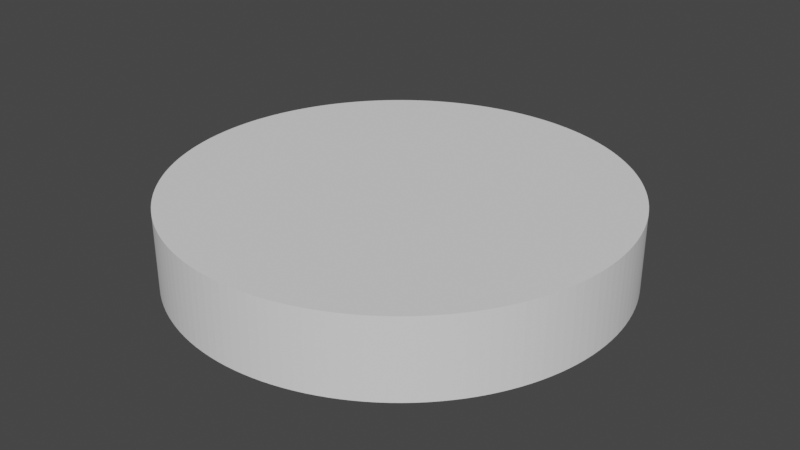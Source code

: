 # Source: Top.blend  (saved by Blender 3.5.10; exported with 4.5.12 LTS)
import bpy
from mathutils import Matrix  # noqa: F401  (used for matrix-valued properties, if any)

bpy.ops.wm.read_factory_settings(use_empty=True)
scene = bpy.context.scene
scene.name = 'Scene'

# ---- collections
col_collection = bpy.data.collections.new('Collection'); scene.collection.children.link(col_collection)

# ---- world
world_world = bpy.data.worlds.new('World'); scene.world = world_world
world_world.use_nodes = True; world_world.node_tree.nodes.clear()
_N = world_world.node_tree.nodes; _L = world_world.node_tree.links
n0 = _N.new('ShaderNodeOutputWorld'); n0.name = 'World Output'; n0.location = (300, 300)
n1 = _N.new('ShaderNodeBackground'); n1.name = 'Background'; n1.location = (10, 300)
n1.inputs[0].default_value = (0.05088, 0.05088, 0.05088, 1.0)
_L.new(n1.outputs[0], n0.inputs[0])
n0.is_active_output = True
world_world.color = (0.05088, 0.05088, 0.05088)
world_world.use_sun_shadow = False
world_world.sun_shadow_jitter_overblur = 0.0

# ---- meshes
me_coaster_base_001 = bpy.data.meshes.new('coaster_base.001')
me_coaster_base_001.from_pydata([(1.092e-07, 0.0, -1.408), (41.6, -0.9041, -1.408), (41.52, -2.706, -1.408), (41.37, -4.502, -1.408), (41.14, -6.29, -1.408), (40.82, -8.066, -1.408), (40.44, -9.827, -1.408), (39.97, -11.57, -1.408), (39.43, -13.29, -1.408), (38.82, -14.99, -1.408), (38.14, -16.65, -1.408), (37.38, -18.29, -1.408), (36.55, -19.89, -1.408), (35.66, -21.46, -1.408), (34.69, -22.98, -1.408), (33.66, -24.46, -1.408), (32.57, -25.9, -1.408), (31.42, -27.29, -1.408), (30.21, -28.62, -1.408), (28.94, -29.9, -1.408), (27.62, -31.13, -1.408), (26.24, -32.3, -1.408), (24.82, -33.4, -1.408), (23.35, -34.45, -1.408), (21.84, -35.43, -1.408), (20.28, -36.34, -1.408), (18.69, -37.19, -1.408), (17.06, -37.96, -1.408), (15.4, -38.66, -1.408), (13.71, -39.29, -1.408), (12.0, -39.85, -1.408), (10.26, -40.33, -1.408), (8.501, -40.74, -1.408), (6.729, -41.07, -1.408), (4.943, -41.32, -1.408), (3.148, -41.5, -1.408), (1.348, -41.6, -1.408), (-0.4552, -41.62, -1.408), (-2.258, -41.56, -1.408), (-4.056, -41.42, -1.408), (-5.846, -41.21, -1.408), (-7.625, -40.92, -1.408), (-9.391, -40.55, -1.408), (-11.14, -40.1, -1.408), (-12.86, -39.58, -1.408), (-14.57, -38.99, -1.408), (-16.24, -38.32, -1.408), (-17.89, -37.58, -1.408), (-19.5, -36.77, -1.408), (-21.07, -35.89, -1.408), (-22.61, -34.95, -1.408), (-24.1, -33.93, -1.408), (-25.55, -32.86, -1.408), (-26.95, -31.72, -1.408), (-28.3, -30.52, -1.408), (-29.59, -29.27, -1.408), (-30.83, -27.96, -1.408), (-32.01, -26.6, -1.408), (-33.14, -25.19, -1.408), (-34.2, -23.73, -1.408), (-35.19, -22.23, -1.408), (-36.12, -20.68, -1.408), (-36.98, -19.1, -1.408), (-37.78, -17.48, -1.408), (-38.5, -15.82, -1.408), (-39.15, -14.14, -1.408), (-39.72, -12.43, -1.408), (-40.22, -10.7, -1.408), (-40.65, -8.949, -1.408), (-41.0, -7.18, -1.408), (-41.27, -5.397, -1.408), (-41.47, -3.605, -1.408), (-41.58, -1.805, -1.408), (-41.62, -0.002474, -1.408), (-41.58, 1.8, -1.408), (-41.47, 3.6, -1.408), (-41.27, 5.392, -1.408), (-41.0, 7.175, -1.408), (-40.65, 8.944, -1.408), (-40.22, 10.7, -1.408), (-39.72, 12.43, -1.408), (-39.15, 14.14, -1.408), (-38.5, 15.82, -1.408), (-37.78, 17.47, -1.408), (-36.98, 19.09, -1.408), (-36.12, 20.68, -1.408), (-35.19, 22.22, -1.408), (-34.2, 23.72, -1.408), (-33.14, 25.18, -1.408), (-32.01, 26.59, -1.408), (-30.83, 27.96, -1.408), (-29.59, 29.27, -1.408), (-28.3, 30.52, -1.408), (-26.95, 31.72, -1.408), (-25.55, 32.85, -1.408), (-24.1, 33.93, -1.408), (-22.61, 34.94, -1.408), (-21.07, 35.89, -1.408), (-19.5, 36.77, -1.408), (-17.89, 37.58, -1.408), (-16.24, 38.32, -1.408), (-14.57, 38.98, -1.408), (-12.86, 39.58, -1.408), (-11.14, 40.1, -1.408), (-9.391, 40.54, -1.408), (-7.625, 40.91, -1.408), (-5.846, 41.2, -1.408), (-4.056, 41.42, -1.408), (-2.258, 41.55, -1.408), (-0.4552, 41.61, -1.408), (1.348, 41.59, -1.408), (3.148, 41.5, -1.408), (4.943, 41.32, -1.408), (6.729, 41.07, -1.408), (8.501, 40.74, -1.408), (10.26, 40.33, -1.408), (12.0, 39.85, -1.408), (13.71, 39.29, -1.408), (15.4, 38.66, -1.408), (17.06, 37.96, -1.408), (18.69, 37.18, -1.408), (20.28, 36.34, -1.408), (21.84, 35.42, -1.408), (23.35, 34.44, -1.408), (24.82, 33.4, -1.408), (26.24, 32.29, -1.408), (27.62, 31.13, -1.408), (28.94, 29.9, -1.408), (30.21, 28.62, -1.408), (31.42, 27.28, -1.408), (32.57, 25.9, -1.408), (33.66, 24.46, -1.408), (34.69, 22.98, -1.408), (35.66, 21.45, -1.408), (36.55, 19.89, -1.408), (37.38, 18.29, -1.408), (38.14, 16.65, -1.408), (38.82, 14.98, -1.408), (39.43, 13.29, -1.408), (39.97, 11.57, -1.408), (40.44, 9.822, -1.408), (40.82, 8.061, -1.408), (41.14, 6.285, -1.408), (41.37, 4.497, -1.408), (41.52, 2.701, -1.408), (41.6, 0.8991, -1.408), (41.61, -0.002474, -1.408), (-41.62, -0.002474, 59.58), (-41.58, 1.8, 59.58), (-41.47, 3.6, 59.58), (-41.27, 5.392, 59.58), (-41.0, 7.175, 59.58), (-40.65, 8.944, 59.58), (-40.22, 10.7, 59.58), (-39.72, 12.43, 59.58), (-39.15, 14.14, 59.58), (-38.5, 15.82, 59.58), (-37.78, 17.47, 59.58), (-36.98, 19.09, 59.58), (-36.12, 20.68, 59.58), (-35.19, 22.22, 59.58), (-34.2, 23.72, 59.58), (-33.14, 25.18, 59.58), (-32.01, 26.59, 59.58), (-30.83, 27.96, 59.58), (-29.59, 29.27, 59.58), (-28.3, 30.52, 59.58), (-26.95, 31.72, 59.58), (-25.55, 32.85, 59.58), (-24.1, 33.93, 59.58), (-22.61, 34.94, 59.58), (-21.07, 35.89, 59.58), (-19.5, 36.77, 59.58), (-17.89, 37.58, 59.58), (-16.24, 38.32, 59.58), (-14.57, 38.98, 59.58), (-12.86, 39.58, 59.58), (-11.14, 40.1, 59.58), (-9.391, 40.54, 59.58), (-7.625, 40.91, 59.58), (-5.846, 41.2, 59.58), (-4.056, 41.42, 59.58), (-2.258, 41.55, 59.58), (-0.4553, 41.61, 59.58), (1.348, 41.59, 59.58), (3.148, 41.5, 59.58), (4.943, 41.32, 59.58), (6.728, 41.07, 59.58), (8.501, 40.74, 59.58), (10.26, 40.33, 59.58), (12.0, 39.85, 59.58), (13.71, 39.29, 59.58), (15.4, 38.66, 59.58), (17.06, 37.96, 59.58), (18.69, 37.18, 59.58), (20.28, 36.34, 59.58), (21.84, 35.42, 59.58), (23.35, 34.44, 59.58), (24.82, 33.4, 59.58), (26.24, 32.29, 59.58), (27.62, 31.13, 59.58), (28.94, 29.9, 59.58), (30.21, 28.62, 59.58), (31.42, 27.28, 59.58), (32.57, 25.9, 59.58), (33.66, 24.46, 59.58), (34.69, 22.98, 59.58), (35.66, 21.45, 59.58), (36.55, 19.89, 59.58), (37.38, 18.29, 59.58), (38.14, 16.65, 59.58), (38.82, 14.98, 59.58), (39.43, 13.29, 59.58), (39.97, 11.57, 59.58), (40.44, 9.822, 59.58), (40.82, 8.061, 59.58), (41.14, 6.285, 59.58), (41.37, 4.497, 59.58), (41.52, 2.701, 59.58), (41.6, 0.8991, 59.58), (41.6, -0.9041, 59.58), (41.61, -0.002474, 59.58), (41.52, -2.706, 59.58), (41.37, -4.502, 59.58), (41.14, -6.29, 59.58), (40.82, -8.066, 59.58), (40.44, -9.827, 59.58), (39.97, -11.57, 59.58), (39.43, -13.29, 59.58), (38.82, -14.99, 59.58), (38.14, -16.65, 59.58), (37.38, -18.29, 59.58), (36.55, -19.89, 59.58), (35.66, -21.46, 59.58), (34.69, -22.98, 59.58), (33.66, -24.46, 59.58), (32.57, -25.9, 59.58), (31.42, -27.29, 59.58), (30.21, -28.62, 59.58), (28.94, -29.9, 59.58), (27.62, -31.13, 59.58), (26.24, -32.3, 59.58), (24.82, -33.4, 59.58), (23.35, -34.45, 59.58), (21.84, -35.43, 59.58), (20.28, -36.34, 59.58), (18.69, -37.19, 59.58), (17.06, -37.96, 59.58), (15.4, -38.66, 59.58), (13.71, -39.29, 59.58), (12.0, -39.85, 59.58), (10.26, -40.33, 59.58), (8.501, -40.74, 59.58), (6.728, -41.07, 59.58), (4.943, -41.32, 59.58), (3.148, -41.5, 59.58), (1.348, -41.6, 59.58), (-0.4553, -41.62, 59.58), (-2.258, -41.56, 59.58), (-4.056, -41.42, 59.58), (-5.846, -41.21, 59.58), (-7.625, -40.92, 59.58), (-9.391, -40.55, 59.58), (-11.14, -40.1, 59.58), (-12.86, -39.58, 59.58), (-14.57, -38.99, 59.58), (-16.24, -38.32, 59.58), (-17.89, -37.58, 59.58), (-19.5, -36.77, 59.58), (-21.07, -35.89, 59.58), (-22.61, -34.95, 59.58), (-24.1, -33.93, 59.58), (-25.55, -32.86, 59.58), (-26.95, -31.72, 59.58), (-28.3, -30.52, 59.58), (-29.59, -29.27, 59.58), (-30.83, -27.96, 59.58), (-32.01, -26.6, 59.58), (-33.14, -25.19, 59.58), (-34.2, -23.73, 59.58), (-35.19, -22.23, 59.58), (-36.12, -20.68, 59.58), (-36.98, -19.1, 59.58), (-37.78, -17.48, 59.58), (-38.5, -15.82, 59.58), (-39.15, -14.14, 59.58), (-39.72, -12.43, 59.58), (-40.22, -10.7, 59.58), (-40.65, -8.949, 59.58), (-41.0, -7.18, 59.58), (-41.27, -5.397, 59.58), (-41.47, -3.605, 59.58), (-41.58, -1.805, 59.58), (23.29, 33.74, 59.58), (21.79, 34.73, 59.58), (20.24, 35.66, 59.58), (17.03, 37.29, 59.58), (15.38, 38.01, 59.58), (18.65, 36.51, 59.58), (13.69, 38.65, 59.58), (11.98, 39.21, 59.58), (10.25, 39.7, 59.58), (-14.54, 38.34, 59.58), (-12.84, 38.94, 59.58), (-16.21, 37.66, 59.58), (8.495, 40.11, 59.58), (6.725, 40.44, 59.58), (4.942, 40.7, 59.58), (3.149, 40.88, 59.58), (-17.85, 36.91, 59.58), (1.351, 40.98, 59.58), (-0.4504, 41.0, 59.58), (-2.251, 40.94, 59.58), (-19.45, 36.09, 59.58), (-21.02, 35.2, 59.58), (-22.54, 34.25, 59.58), (-4.047, 40.8, 59.58), (-11.12, 39.46, 59.58), (-9.374, 39.91, 59.58), (-40.91, 2.7, 59.58), (-39.91, 4.399, 59.58), (-40.14, 0.8795, 59.58), (-40.2, -8.054, 59.58), (-39.81, -9.812, 59.58), (-19.45, -36.09, 59.58), (-17.85, -36.91, 59.58), (-16.21, -37.66, 59.58), (-14.54, -38.34, 59.58), (-0.4504, -41.0, 59.58), (1.351, -40.98, 59.58), (11.98, -39.21, 59.58), (10.25, -39.7, 59.58), (13.69, -38.65, 59.58), (27.52, -30.39, 59.58), (26.16, -31.57, 59.58), (28.83, -29.15, 59.58), (38.49, -14.12, 59.58), (37.84, -15.79, 59.58), (39.08, -12.41, 59.58), (39.58, -10.68, 59.58), (40.01, -8.935, 59.58), (39.58, 10.68, 59.58), (39.08, 12.41, 59.58), (38.49, 14.12, 59.58), (37.84, 15.79, 59.58), (-5.835, 40.58, 59.58), (-7.612, 40.29, 59.58), (-24.03, 33.22, 59.58), (-25.46, 32.14, 59.58), (-26.85, 30.99, 59.58), (-28.18, 29.78, 59.58), (-40.52, 6.28, 59.58), (-40.14, -0.8844, 59.58), (-40.52, -6.28, 59.58), (-38.79, -13.27, 59.58), (-38.17, -14.96, 59.58), (-21.02, -35.2, 59.58), (-12.84, -38.94, 59.58), (-5.835, -40.58, 59.58), (-4.047, -40.8, 59.58), (-2.251, -40.94, 59.58), (4.942, -40.7, 59.58), (3.149, -40.88, 59.58), (6.725, -40.44, 59.58), (8.495, -40.11, 59.58), (15.38, -38.01, 59.58), (17.03, -37.29, 59.58), (24.75, -32.69, 59.58), (37.11, -17.44, 59.58), (36.3, -19.05, 59.58), (40.37, -7.169, 59.58), (40.64, -5.389, 59.58), (-31.85, 25.81, 59.58), (-30.69, 27.19, 59.58), (-32.96, 24.39, 59.58), (-39.34, 11.55, 59.58), (-38.79, 13.27, 59.58), (-39.81, 9.812, 59.58), (-40.2, 8.054, 59.58), (-40.07, -2.647, 59.58), (-40.75, -4.495, 59.58), (-39.34, -11.55, 59.58), (-37.48, -16.62, 59.58), (-31.85, -25.81, 59.58), (-30.69, -27.19, 59.58), (-11.12, -39.46, 59.58), (-9.374, -39.91, 59.58), (21.79, -34.73, 59.58), (20.24, -35.66, 59.58), (23.29, -33.74, 59.58), (35.43, -20.63, 59.58), (40.96, 1.801, 59.58), (40.64, 5.389, 59.58), (40.37, 7.169, 59.58), (40.01, 8.935, 59.58), (26.16, 31.57, 59.58), (24.75, 32.69, 59.58), (-29.47, 28.51, 59.58), (-37.48, 16.62, 59.58), (-36.71, 18.25, 59.58), (-38.17, 14.96, 59.58), (-36.71, -18.25, 59.58), (-35.88, -19.85, 59.58), (-34.97, -21.4, 59.58), (-34.0, -22.92, 59.58), (-32.96, -24.39, 59.58), (-29.47, -28.51, 59.58), (-28.18, -29.78, 59.58), (-26.85, -30.99, 59.58), (-25.46, -32.14, 59.58), (30.08, -27.86, 59.58), (31.28, -26.51, 59.58), (34.49, -22.17, 59.58), (33.48, -23.66, 59.58), (41.0, -1.004e-14, 59.58), (40.84, 3.598, 59.58), (34.49, 22.17, 59.58), (33.48, 23.66, 59.58), (28.83, 29.15, 59.58), (27.52, 30.39, 59.58), (-24.03, -33.22, 59.58), (-22.54, -34.25, 59.58), (-7.612, -40.29, 59.58), (32.41, -25.11, 59.58), (40.84, -3.598, 59.58), (40.96, -1.801, 59.58), (37.11, 17.44, 59.58), (36.3, 19.05, 59.58), (35.43, 20.63, 59.58), (32.41, 25.11, 59.58), (31.28, 26.51, 59.58), (30.08, 27.86, 59.58), (-34.0, 22.92, 59.58), (-34.97, 21.4, 59.58), (-35.88, 19.85, 59.58), (18.26, -35.75, 59.58), (41.0, 0.0, 1.0), (40.96, -1.801, 1.0), (40.84, -3.598, 1.0), (40.64, -5.389, 1.0), (40.37, -7.169, 1.0), (40.01, -8.935, 1.0), (39.58, -10.68, 1.0), (39.08, -12.41, 1.0), (38.49, -14.12, 1.0), (37.84, -15.79, 1.0), (37.11, -17.44, 1.0), (36.3, -19.05, 1.0), (35.43, -20.63, 1.0), (34.49, -22.17, 1.0), (33.48, -23.66, 1.0), (32.41, -25.11, 1.0), (31.28, -26.51, 1.0), (30.08, -27.86, 1.0), (28.83, -29.15, 1.0), (27.52, -30.39, 1.0), (26.16, -31.57, 1.0), (24.75, -32.69, 1.0), (23.29, -33.74, 1.0), (21.79, -34.73, 1.0), (20.24, -35.66, 1.0), (18.65, -36.51, 1.0), (17.03, -37.29, 1.0), (15.38, -38.01, 1.0), (13.69, -38.65, 1.0), (11.98, -39.21, 1.0), (10.25, -39.7, 1.0), (8.495, -40.11, 1.0), (6.725, -40.44, 1.0), (4.942, -40.7, 1.0), (3.149, -40.88, 1.0), (1.351, -40.98, 1.0), (-0.4504, -41.0, 1.0), (-2.251, -40.94, 1.0), (-4.047, -40.8, 1.0), (-5.835, -40.58, 1.0), (-7.612, -40.29, 1.0), (-9.374, -39.91, 1.0), (-11.12, -39.46, 1.0), (-12.84, -38.94, 1.0), (-14.54, -38.34, 1.0), (-16.21, -37.66, 1.0), (-17.85, -36.91, 1.0), (-19.45, -36.09, 1.0), (-21.02, -35.2, 1.0), (-22.54, -34.25, 1.0), (-24.03, -33.22, 1.0), (-25.46, -32.14, 1.0), (-26.85, -30.99, 1.0), (-28.18, -29.78, 1.0), (-29.47, -28.51, 1.0), (-30.69, -27.19, 1.0), (-31.85, -25.81, 1.0), (-32.96, -24.39, 1.0), (-34.0, -22.92, 1.0), (-34.97, -21.4, 1.0), (-35.88, -19.85, 1.0), (-36.71, -18.25, 1.0), (-37.48, -16.62, 1.0), (-38.17, -14.96, 1.0), (-38.79, -13.27, 1.0), (-39.34, -11.55, 1.0), (-39.81, -9.812, 1.0), (-40.2, -8.054, 1.0), (-40.52, -6.28, 1.0), (-40.75, -4.495, 1.0), (-40.91, -2.7, 1.0), (-40.99, -0.9007, 1.0), (-40.99, 0.9007, 1.0), (-40.91, 2.7, 1.0), (-40.75, 4.495, 1.0), (-40.52, 6.28, 1.0), (-40.2, 8.054, 1.0), (-39.81, 9.812, 1.0), (-39.34, 11.55, 1.0), (-38.79, 13.27, 1.0), (-38.17, 14.96, 1.0), (-37.48, 16.62, 1.0), (-36.71, 18.25, 1.0), (-35.88, 19.85, 1.0), (-34.97, 21.4, 1.0), (-34.0, 22.92, 1.0), (-32.96, 24.39, 1.0), (-31.85, 25.81, 1.0), (-30.69, 27.19, 1.0), (-29.47, 28.51, 1.0), (-28.18, 29.78, 1.0), (-26.85, 30.99, 1.0), (-25.46, 32.14, 1.0), (-24.03, 33.22, 1.0), (-22.54, 34.25, 1.0), (-21.02, 35.2, 1.0), (-19.45, 36.09, 1.0), (-17.85, 36.91, 1.0), (-16.21, 37.66, 1.0), (-14.54, 38.34, 1.0), (-12.84, 38.94, 1.0), (-11.12, 39.46, 1.0), (-9.374, 39.91, 1.0), (-7.612, 40.29, 1.0), (-5.835, 40.58, 1.0), (-4.047, 40.8, 1.0), (-2.251, 40.94, 1.0), (-0.4504, 41.0, 1.0), (1.351, 40.98, 1.0), (3.149, 40.88, 1.0), (4.942, 40.7, 1.0), (6.725, 40.44, 1.0), (8.495, 40.11, 1.0), (10.25, 39.7, 1.0), (11.98, 39.21, 1.0), (13.69, 38.65, 1.0), (15.38, 38.01, 1.0), (17.03, 37.29, 1.0), (18.65, 36.51, 1.0), (20.24, 35.66, 1.0), (21.79, 34.73, 1.0), (23.29, 33.74, 1.0), (24.75, 32.69, 1.0), (26.16, 31.57, 1.0), (27.52, 30.39, 1.0), (28.83, 29.15, 1.0), (30.08, 27.86, 1.0), (31.28, 26.51, 1.0), (32.41, 25.11, 1.0), (33.48, 23.66, 1.0), (34.49, 22.17, 1.0), (35.43, 20.63, 1.0), (36.3, 19.05, 1.0), (37.11, 17.44, 1.0), (37.84, 15.79, 1.0), (38.49, 14.12, 1.0), (39.08, 12.41, 1.0), (39.58, 10.68, 1.0), (40.01, 8.935, 1.0), (40.37, 7.169, 1.0), (40.64, 5.389, 1.0), (40.84, 3.598, 1.0), (40.96, 1.801, 1.0), (0.0, 0.0, 1.0)], [], [(0, 1, 2), (2, 3, 0), (3, 4, 0), (4, 5, 0), (5, 6, 0), (6, 7, 0), (7, 8, 0), (8, 9, 0), (9, 10, 0), (10, 11, 0), (11, 12, 0), (12, 13, 0), (13, 14, 0), (14, 15, 0), (15, 16, 0), (16, 17, 0), (17, 18, 0), (18, 19, 0), (19, 20, 0), (20, 21, 0), (21, 22, 0), (22, 23, 0), (23, 24, 0), (24, 25, 0), (25, 26, 0), (26, 27, 0), (27, 28, 0), (28, 29, 0), (29, 30, 0), (30, 31, 0), (31, 32, 0), (32, 33, 0), (33, 34, 0), (34, 35, 0), (35, 36, 0), (36, 37, 0), (37, 38, 0), (38, 39, 0), (39, 40, 0), (40, 41, 0), (41, 42, 0), (42, 43, 0), (43, 44, 0), (44, 45, 0), (45, 46, 0), (46, 47, 0), (47, 48, 0), (48, 49, 0), (49, 50, 0), (50, 51, 0), (51, 52, 0), (52, 53, 0), (53, 54, 0), (54, 55, 0), (55, 56, 0), (56, 57, 0), (57, 58, 0), (58, 59, 0), (59, 60, 0), (60, 61, 0), (61, 62, 0), (62, 63, 0), (63, 64, 0), (64, 65, 0), (65, 66, 0), (66, 67, 0), (67, 68, 0), (68, 69, 0), (69, 70, 0), (70, 71, 0), (71, 72, 0), (72, 73, 0), (73, 74, 0), (74, 75, 0), (75, 76, 0), (76, 77, 0), (77, 78, 0), (78, 79, 0), (79, 80, 0), (80, 81, 0), (81, 82, 0), (82, 83, 0), (83, 84, 0), (84, 85, 0), (85, 86, 0), (86, 87, 0), (87, 88, 0), (88, 89, 0), (89, 90, 0), (90, 91, 0), (91, 92, 0), (92, 93, 0), (93, 94, 0), (94, 95, 0), (95, 96, 0), (96, 97, 0), (97, 98, 0), (98, 99, 0), (99, 100, 0), (100, 101, 0), (101, 102, 0), (102, 103, 0), (103, 104, 0), (104, 105, 0), (105, 106, 0), (106, 107, 0), (107, 108, 0), (108, 109, 0), (109, 110, 0), (110, 111, 0), (111, 112, 0), (112, 113, 0), (113, 114, 0), (114, 115, 0), (115, 116, 0), (116, 117, 0), (117, 118, 0), (118, 119, 0), (119, 120, 0), (120, 121, 0), (121, 122, 0), (122, 123, 0), (123, 124, 0), (124, 125, 0), (125, 126, 0), (126, 127, 0), (127, 128, 0), (128, 129, 0), (129, 130, 0), (130, 131, 0), (131, 132, 0), (132, 133, 0), (133, 134, 0), (134, 135, 0), (135, 136, 0), (136, 137, 0), (137, 138, 0), (138, 139, 0), (139, 140, 0), (140, 141, 0), (141, 142, 0), (142, 143, 0), (143, 144, 0), (144, 145, 0), (145, 146, 0), (146, 1, 0), (73, 147, 148), (74, 148, 149), (75, 149, 150), (76, 150, 151), (77, 151, 152), (78, 152, 153), (79, 153, 154), (80, 154, 155), (81, 155, 156), (82, 156, 157), (83, 157, 158), (84, 158, 159), (85, 159, 160), (86, 160, 161), (87, 161, 162), (88, 162, 163), (89, 163, 164), (90, 164, 165), (91, 165, 166), (92, 166, 167), (93, 167, 168), (94, 168, 169), (95, 169, 170), (96, 170, 171), (97, 171, 172), (98, 172, 173), (99, 173, 174), (100, 174, 175), (101, 175, 176), (102, 176, 177), (103, 177, 178), (104, 178, 179), (105, 179, 180), (106, 180, 181), (107, 181, 182), (108, 182, 183), (109, 183, 184), (110, 184, 185), (111, 185, 186), (112, 186, 187), (113, 187, 188), (114, 188, 189), (115, 189, 190), (116, 190, 191), (117, 191, 192), (118, 192, 193), (119, 193, 194), (120, 194, 195), (121, 195, 196), (122, 196, 197), (123, 197, 198), (124, 198, 199), (125, 199, 200), (126, 200, 201), (127, 201, 202), (128, 202, 203), (129, 203, 204), (130, 204, 205), (131, 205, 206), (132, 206, 207), (133, 207, 208), (134, 208, 209), (135, 209, 210), (136, 210, 211), (137, 211, 212), (138, 212, 213), (139, 213, 214), (140, 214, 215), (141, 215, 216), (142, 216, 217), (143, 217, 218), (144, 218, 219), (220, 1, 146), (145, 219, 221), (221, 146, 145), (1, 220, 222), (2, 222, 223), (3, 223, 224), (4, 224, 225), (5, 225, 226), (6, 226, 227), (7, 227, 228), (8, 228, 229), (9, 229, 230), (10, 230, 231), (11, 231, 232), (12, 232, 233), (13, 233, 234), (14, 234, 235), (15, 235, 236), (16, 236, 237), (17, 237, 238), (18, 238, 239), (19, 239, 240), (20, 240, 241), (21, 241, 242), (22, 242, 243), (23, 243, 244), (24, 244, 245), (25, 245, 246), (26, 246, 247), (27, 247, 248), (28, 248, 249), (29, 249, 250), (30, 250, 251), (31, 251, 252), (32, 252, 253), (33, 253, 254), (34, 254, 255), (35, 255, 256), (36, 256, 257), (37, 257, 258), (38, 258, 259), (39, 259, 260), (40, 260, 261), (41, 261, 262), (42, 262, 263), (43, 263, 264), (44, 264, 265), (45, 265, 266), (46, 266, 267), (47, 267, 268), (48, 268, 269), (49, 269, 270), (50, 270, 271), (51, 271, 272), (52, 272, 273), (53, 273, 274), (54, 274, 275), (55, 275, 276), (56, 276, 277), (57, 277, 278), (58, 278, 279), (59, 279, 280), (60, 280, 281), (61, 281, 282), (62, 282, 283), (63, 283, 284), (64, 284, 285), (65, 285, 286), (66, 286, 287), (67, 287, 288), (68, 288, 289), (69, 289, 290), (70, 290, 291), (71, 291, 292), (72, 292, 147), (147, 73, 72), (292, 72, 71), (291, 71, 70), (290, 70, 69), (289, 69, 68), (288, 68, 67), (287, 67, 66), (286, 66, 65), (285, 65, 64), (284, 64, 63), (283, 63, 62), (282, 62, 61), (281, 61, 60), (280, 60, 59), (279, 59, 58), (278, 58, 57), (277, 57, 56), (276, 56, 55), (275, 55, 54), (274, 54, 53), (273, 53, 52), (272, 52, 51), (271, 51, 50), (270, 50, 49), (269, 49, 48), (268, 48, 47), (267, 47, 46), (266, 46, 45), (265, 45, 44), (264, 44, 43), (263, 43, 42), (262, 42, 41), (261, 41, 40), (260, 40, 39), (259, 39, 38), (258, 38, 37), (257, 37, 36), (256, 36, 35), (255, 35, 34), (254, 34, 33), (253, 33, 32), (252, 32, 31), (251, 31, 30), (250, 30, 29), (249, 29, 28), (248, 28, 27), (247, 27, 26), (246, 26, 25), (245, 25, 24), (244, 24, 23), (243, 23, 22), (242, 22, 21), (241, 21, 20), (240, 20, 19), (239, 19, 18), (238, 18, 17), (237, 17, 16), (236, 16, 15), (235, 15, 14), (234, 14, 13), (233, 13, 12), (232, 12, 11), (231, 11, 10), (230, 10, 9), (229, 9, 8), (228, 8, 7), (227, 7, 6), (226, 6, 5), (225, 5, 4), (224, 4, 3), (223, 3, 2), (222, 2, 1), (146, 221, 220), (219, 145, 144), (218, 144, 143), (217, 143, 142), (216, 142, 141), (215, 141, 140), (214, 140, 139), (213, 139, 138), (212, 138, 137), (211, 137, 136), (210, 136, 135), (209, 135, 134), (208, 134, 133), (207, 133, 132), (206, 132, 131), (205, 131, 130), (204, 130, 129), (203, 129, 128), (202, 128, 127), (201, 127, 126), (200, 126, 125), (199, 125, 124), (198, 124, 123), (197, 123, 122), (196, 122, 121), (195, 121, 120), (194, 120, 119), (193, 119, 118), (192, 118, 117), (191, 117, 116), (190, 116, 115), (189, 115, 114), (188, 114, 113), (187, 113, 112), (186, 112, 111), (185, 111, 110), (184, 110, 109), (183, 109, 108), (182, 108, 107), (181, 107, 106), (180, 106, 105), (179, 105, 104), (178, 104, 103), (177, 103, 102), (176, 102, 101), (175, 101, 100), (174, 100, 99), (173, 99, 98), (172, 98, 97), (171, 97, 96), (170, 96, 95), (169, 95, 94), (168, 94, 93), (167, 93, 92), (166, 92, 91), (165, 91, 90), (164, 90, 89), (163, 89, 88), (162, 88, 87), (161, 87, 86), (160, 86, 85), (159, 85, 84), (158, 84, 83), (157, 83, 82), (156, 82, 81), (155, 81, 80), (154, 80, 79), (153, 79, 78), (152, 78, 77), (151, 77, 76), (150, 76, 75), (149, 75, 74), (148, 74, 73), (198, 197, 293), (197, 196, 294), (294, 293, 197), (196, 195, 295), (194, 193, 296), (193, 192, 297), (295, 294, 196), (195, 194, 298), (297, 296, 193), (192, 191, 299), (298, 295, 195), (299, 297, 192), (191, 190, 300), (190, 189, 301), (175, 302, 303), (174, 304, 302), (296, 298, 194), (301, 300, 190), (189, 188, 305), (188, 187, 306), (187, 186, 307), (186, 185, 308), (302, 175, 174), (173, 309, 304), (300, 299, 191), (306, 305, 188), (308, 307, 186), (185, 184, 310), (184, 183, 311), (182, 312, 311), (304, 174, 173), (172, 313, 309), (171, 314, 313), (170, 315, 314), (305, 301, 189), (310, 308, 185), (311, 183, 182), (181, 316, 312), (177, 317, 318), (176, 303, 317), (309, 173, 172), (314, 171, 170), (149, 319, 320), (148, 321, 319), (289, 288, 322), (288, 287, 323), (269, 268, 324), (268, 267, 325), (267, 266, 326), (266, 265, 327), (258, 257, 328), (256, 329, 328), (250, 330, 331), (249, 332, 330), (240, 333, 334), (239, 335, 333), (229, 336, 337), (228, 338, 336), (227, 339, 338), (226, 340, 339), (214, 213, 341), (213, 212, 342), (212, 211, 343), (211, 210, 344), (307, 306, 187), (312, 182, 181), (180, 345, 316), (179, 346, 345), (317, 177, 176), (313, 172, 171), (169, 347, 315), (168, 348, 347), (167, 349, 348), (166, 350, 349), (150, 320, 351), (319, 149, 148), (147, 352, 321), (290, 289, 353), (323, 322, 288), (286, 285, 354), (285, 284, 355), (270, 269, 356), (325, 324, 268), (327, 326, 266), (265, 264, 357), (261, 260, 358), (260, 259, 359), (259, 258, 360), (328, 257, 256), (254, 361, 362), (253, 363, 361), (251, 331, 364), (330, 250, 249), (248, 365, 332), (247, 366, 365), (241, 334, 367), (333, 240, 239), (231, 368, 369), (230, 337, 368), (336, 229, 228), (339, 227, 226), (225, 370, 340), (224, 371, 370), (342, 341, 213), (344, 343, 211), (311, 310, 184), (345, 180, 179), (178, 318, 346), (303, 176, 175), (347, 169, 168), (349, 167, 166), (163, 372, 373), (162, 374, 372), (154, 375, 376), (153, 377, 375), (152, 378, 377), (151, 351, 378), (320, 150, 149), (321, 148, 147), (292, 291, 379), (291, 290, 380), (322, 353, 289), (287, 286, 381), (355, 354, 285), (284, 283, 382), (278, 277, 383), (277, 276, 384), (324, 356, 269), (357, 327, 265), (264, 263, 385), (263, 262, 386), (359, 358, 260), (328, 360, 258), (255, 362, 329), (361, 254, 253), (331, 251, 250), (365, 248, 247), (244, 387, 388), (243, 389, 387), (242, 367, 389), (334, 241, 240), (232, 369, 390), (368, 231, 230), (338, 228, 227), (370, 225, 224), (219, 218, 391), (217, 216, 392), (216, 215, 393), (215, 214, 394), (343, 342, 212), (200, 199, 395), (199, 198, 396), (316, 181, 180), (318, 178, 177), (348, 168, 167), (165, 397, 350), (164, 373, 397), (372, 163, 162), (157, 398, 399), (156, 400, 398), (375, 154, 153), (378, 152, 151), (147, 292, 352), (380, 379, 291), (381, 323, 287), (382, 355, 284), (283, 282, 401), (282, 281, 402), (281, 280, 403), (280, 279, 404), (279, 278, 405), (384, 383, 277), (276, 275, 406), (275, 274, 407), (274, 273, 408), (273, 272, 409), (326, 325, 267), (386, 385, 263), (360, 359, 259), (362, 255, 254), (252, 364, 363), (332, 249, 248), (387, 244, 243), (367, 242, 241), (238, 410, 335), (237, 411, 410), (234, 412, 413), (233, 390, 412), (369, 232, 231), (340, 226, 225), (414, 221, 219), (218, 217, 415), (393, 392, 216), (341, 394, 214), (207, 206, 416), (206, 205, 417), (202, 201, 418), (201, 200, 419), (396, 395, 199), (346, 179, 178), (350, 166, 165), (373, 164, 163), (398, 157, 156), (155, 376, 400), (377, 153, 152), (379, 352, 292), (354, 381, 286), (402, 401, 282), (404, 403, 280), (383, 405, 278), (407, 406, 275), (409, 408, 273), (272, 271, 420), (271, 270, 421), (385, 357, 264), (262, 261, 422), (329, 256, 255), (364, 252, 251), (389, 243, 242), (410, 238, 237), (236, 423, 411), (235, 413, 423), (412, 234, 233), (337, 230, 229), (223, 424, 371), (222, 425, 424), (415, 391, 218), (394, 393, 215), (210, 209, 426), (209, 208, 427), (208, 207, 428), (417, 416, 206), (205, 204, 429), (204, 203, 430), (203, 202, 431), (419, 418, 201), (293, 396, 198), (397, 165, 164), (161, 432, 374), (160, 433, 432), (159, 434, 433), (158, 399, 434), (400, 156, 155), (351, 151, 150), (401, 382, 283), (405, 404, 279), (408, 407, 274), (421, 420, 271), (422, 386, 262), (363, 253, 252), (246, 435, 366), (245, 388, 435), (335, 239, 238), (423, 236, 235), (390, 233, 232), (424, 223, 222), (220, 414, 425), (392, 415, 217), (427, 426, 209), (416, 428, 207), (430, 429, 204), (418, 431, 202), (315, 170, 169), (432, 161, 160), (434, 159, 158), (376, 155, 154), (403, 402, 281), (420, 409, 272), (358, 422, 261), (435, 246, 245), (411, 237, 236), (371, 224, 223), (425, 222, 220), (426, 344, 210), (429, 417, 205), (395, 419, 200), (433, 160, 159), (353, 380, 290), (356, 421, 270), (388, 245, 244), (220, 221, 414), (428, 427, 208), (374, 162, 161), (406, 384, 276), (413, 235, 234), (431, 430, 203), (366, 247, 246), (399, 158, 157), (391, 414, 219), (425, 414, 436), (424, 425, 437), (371, 424, 438), (370, 371, 439), (340, 370, 440), (339, 340, 441), (338, 339, 442), (336, 338, 443), (337, 336, 444), (368, 337, 445), (369, 368, 446), (390, 369, 447), (412, 390, 448), (413, 412, 449), (423, 413, 450), (411, 423, 451), (410, 411, 452), (335, 410, 453), (333, 335, 454), (334, 333, 455), (367, 334, 456), (389, 367, 457), (387, 389, 458), (388, 387, 459), (435, 388, 460), (366, 435, 461), (365, 366, 462), (332, 365, 463), (330, 332, 464), (331, 330, 465), (364, 331, 466), (363, 364, 467), (361, 363, 468), (362, 361, 469), (329, 362, 470), (328, 329, 471), (360, 328, 472), (359, 360, 473), (358, 359, 474), (422, 358, 475), (386, 422, 476), (385, 386, 477), (357, 385, 478), (327, 357, 479), (326, 327, 480), (325, 326, 481), (324, 325, 482), (356, 324, 483), (421, 356, 484), (420, 421, 485), (409, 420, 486), (408, 409, 487), (407, 408, 488), (406, 407, 489), (384, 406, 490), (383, 384, 491), (405, 383, 492), (404, 405, 493), (403, 404, 494), (402, 403, 495), (401, 402, 496), (382, 401, 497), (355, 382, 498), (354, 355, 499), (381, 354, 500), (323, 381, 501), (322, 323, 502), (353, 322, 503), (380, 353, 504), (379, 380, 505), (352, 379, 506), (321, 352, 507), (319, 321, 508), (320, 319, 509), (351, 320, 510), (378, 351, 511), (377, 378, 512), (375, 377, 513), (376, 375, 514), (400, 376, 515), (398, 400, 516), (399, 398, 517), (434, 399, 518), (433, 434, 519), (432, 433, 520), (374, 432, 521), (372, 374, 522), (373, 372, 523), (397, 373, 524), (350, 397, 525), (349, 350, 526), (348, 349, 527), (347, 348, 528), (315, 347, 529), (314, 315, 530), (313, 314, 531), (309, 313, 532), (304, 309, 533), (302, 304, 534), (303, 302, 535), (317, 303, 536), (318, 317, 537), (346, 318, 538), (345, 346, 539), (316, 345, 540), (312, 316, 541), (311, 312, 542), (310, 311, 543), (308, 310, 544), (307, 308, 545), (306, 307, 546), (305, 306, 547), (301, 305, 548), (300, 301, 549), (299, 300, 550), (297, 299, 551), (296, 297, 552), (298, 296, 553), (295, 298, 554), (294, 295, 555), (293, 294, 556), (396, 293, 557), (395, 396, 558), (419, 395, 559), (418, 419, 560), (431, 418, 561), (430, 431, 562), (429, 430, 563), (417, 429, 564), (416, 417, 565), (428, 416, 566), (427, 428, 567), (426, 427, 568), (344, 426, 569), (343, 344, 570), (342, 343, 571), (341, 342, 572), (394, 341, 573), (393, 394, 574), (392, 393, 575), (415, 392, 576), (391, 415, 577), (414, 391, 578), (578, 436, 414), (577, 578, 391), (576, 577, 415), (575, 576, 392), (574, 575, 393), (573, 574, 394), (572, 573, 341), (571, 572, 342), (570, 571, 343), (569, 570, 344), (568, 569, 426), (567, 568, 427), (566, 567, 428), (565, 566, 416), (564, 565, 417), (563, 564, 429), (562, 563, 430), (561, 562, 431), (560, 561, 418), (559, 560, 419), (558, 559, 395), (557, 558, 396), (556, 557, 293), (555, 556, 294), (554, 555, 295), (553, 554, 298), (552, 553, 296), (551, 552, 297), (550, 551, 299), (549, 550, 300), (548, 549, 301), (547, 548, 305), (546, 547, 306), (545, 546, 307), (544, 545, 308), (543, 544, 310), (542, 543, 311), (541, 542, 312), (540, 541, 316), (539, 540, 345), (538, 539, 346), (537, 538, 318), (536, 537, 317), (535, 536, 303), (534, 535, 302), (533, 534, 304), (532, 533, 309), (531, 532, 313), (530, 531, 314), (529, 530, 315), (528, 529, 347), (527, 528, 348), (526, 527, 349), (525, 526, 350), (524, 525, 397), (523, 524, 373), (522, 523, 372), (521, 522, 374), (520, 521, 432), (519, 520, 433), (518, 519, 434), (517, 518, 399), (516, 517, 398), (515, 516, 400), (514, 515, 376), (513, 514, 375), (512, 513, 377), (511, 512, 378), (510, 511, 351), (509, 510, 320), (508, 509, 319), (507, 508, 321), (506, 507, 352), (505, 506, 379), (504, 505, 380), (503, 504, 353), (502, 503, 322), (501, 502, 323), (500, 501, 381), (499, 500, 354), (498, 499, 355), (497, 498, 382), (496, 497, 401), (495, 496, 402), (494, 495, 403), (493, 494, 404), (492, 493, 405), (491, 492, 383), (490, 491, 384), (489, 490, 406), (488, 489, 407), (487, 488, 408), (486, 487, 409), (485, 486, 420), (484, 485, 421), (483, 484, 356), (482, 483, 324), (481, 482, 325), (480, 481, 326), (479, 480, 327), (478, 479, 357), (477, 478, 385), (476, 477, 386), (475, 476, 422), (474, 475, 358), (473, 474, 359), (472, 473, 360), (471, 472, 328), (470, 471, 329), (469, 470, 362), (468, 469, 361), (467, 468, 363), (466, 467, 364), (465, 466, 331), (464, 465, 330), (463, 464, 332), (462, 463, 365), (461, 462, 366), (460, 461, 435), (459, 460, 388), (458, 459, 387), (457, 458, 389), (456, 457, 367), (455, 456, 334), (454, 455, 333), (453, 454, 335), (452, 453, 410), (451, 452, 411), (450, 451, 423), (449, 450, 413), (448, 449, 412), (447, 448, 390), (446, 447, 369), (445, 446, 368), (444, 445, 337), (443, 444, 336), (442, 443, 338), (441, 442, 339), (440, 441, 340), (439, 440, 370), (438, 439, 371), (437, 438, 424), (436, 437, 425), (579, 578, 577), (577, 576, 579), (576, 575, 579), (575, 574, 579), (574, 573, 579), (573, 572, 579), (572, 571, 579), (571, 570, 579), (570, 569, 579), (569, 568, 579), (568, 567, 579), (567, 566, 579), (566, 565, 579), (565, 564, 579), (564, 563, 579), (563, 562, 579), (562, 561, 579), (561, 560, 579), (560, 559, 579), (559, 558, 579), (558, 557, 579), (557, 556, 579), (556, 555, 579), (555, 554, 579), (554, 553, 579), (553, 552, 579), (552, 551, 579), (551, 550, 579), (550, 549, 579), (549, 548, 579), (548, 547, 579), (547, 546, 579), (546, 545, 579), (545, 544, 579), (544, 543, 579), (543, 542, 579), (542, 541, 579), (541, 540, 579), (540, 539, 579), (539, 538, 579), (538, 537, 579), (537, 536, 579), (536, 535, 579), (535, 534, 579), (534, 533, 579), (533, 532, 579), (532, 531, 579), (531, 530, 579), (530, 529, 579), (529, 528, 579), (528, 527, 579), (527, 526, 579), (526, 525, 579), (525, 524, 579), (524, 523, 579), (523, 522, 579), (522, 521, 579), (521, 520, 579), (520, 519, 579), (519, 518, 579), (518, 517, 579), (517, 516, 579), (516, 515, 579), (515, 514, 579), (514, 513, 579), (513, 512, 579), (512, 511, 579), (511, 510, 579), (510, 509, 579), (509, 508, 579), (508, 507, 579), (507, 506, 579), (506, 505, 579), (505, 504, 579), (504, 503, 579), (503, 502, 579), (502, 501, 579), (501, 500, 579), (500, 499, 579), (499, 498, 579), (498, 497, 579), (497, 496, 579), (496, 495, 579), (495, 494, 579), (494, 493, 579), (493, 492, 579), (492, 491, 579), (491, 490, 579), (490, 489, 579), (489, 488, 579), (488, 487, 579), (487, 486, 579), (486, 485, 579), (485, 484, 579), (484, 483, 579), (483, 482, 579), (482, 481, 579), (481, 480, 579), (480, 479, 579), (479, 478, 579), (478, 477, 579), (477, 476, 579), (476, 475, 579), (475, 474, 579), (474, 473, 579), (473, 472, 579), (472, 471, 579), (471, 470, 579), (470, 469, 579), (469, 468, 579), (468, 467, 579), (467, 466, 579), (466, 465, 579), (465, 464, 579), (464, 463, 579), (463, 462, 579), (462, 461, 579), (461, 460, 579), (460, 459, 579), (459, 458, 579), (458, 457, 579), (457, 456, 579), (456, 455, 579), (455, 454, 579), (454, 453, 579), (453, 452, 579), (452, 451, 579), (451, 450, 579), (450, 449, 579), (449, 448, 579), (448, 447, 579), (447, 446, 579), (446, 445, 579), (445, 444, 579), (444, 443, 579), (443, 442, 579), (442, 441, 579), (441, 440, 579), (440, 439, 579), (439, 438, 579), (438, 437, 579), (437, 436, 579), (436, 578, 579)])
me_coaster_base_001.update()

# ---- objects
ob_base_001 = bpy.data.objects.new('Base.001', me_coaster_base_001)

# ---- transforms, parenting, visibility, modifiers, constraints
ob_base_001.location = (0.0, 0.0, 20.57)
ob_base_001.rotation_euler = (-0.0, 3.142, -0.0)
ob_base_001.scale = (1.478, 1.479, 0.3521)

# ---- collection membership
col_collection.objects.link(ob_base_001)

# ---- scene / render settings (as saved in the file)
scene.frame_start = 1; scene.frame_end = 250; scene.frame_set(1)
scene.render.engine = 'BLENDER_EEVEE_NEXT'
scene.cycles.sampling_pattern = 'TABULATED_SOBOL'
scene.view_settings.view_transform = 'Filmic'
scene.unit_settings.scale_length = 0.001
bpy.context.view_layer.update()

# ---- added for rendering (the .blend has no active camera and no usable light): camera, sun
cam_auto = bpy.data.cameras.new('AutoCamera')
cam_auto.lens = 50.0
cam_auto.sensor_width = 36.0
cam_auto.clip_end = 2847.31
ob_auto_camera = bpy.data.objects.new('AutoCamera', cam_auto)
scene.collection.objects.link(ob_auto_camera)
ob_auto_camera.location = (162.247, -194.693, 140.12)
ob_auto_camera.rotation_euler = (1.09748, -7.21219e-08, 0.694738)
scene.camera = ob_auto_camera
light_auto_sun = bpy.data.lights.new('AutoSun', 'SUN')
light_auto_sun.energy = 3.0
light_auto_sun.angle = 0.0523599
ob_auto_sun = bpy.data.objects.new('AutoSun', light_auto_sun)
scene.collection.objects.link(ob_auto_sun)
ob_auto_sun.rotation_euler = (0.872665, 0.174533, 0.523599)
bpy.context.view_layer.update()

